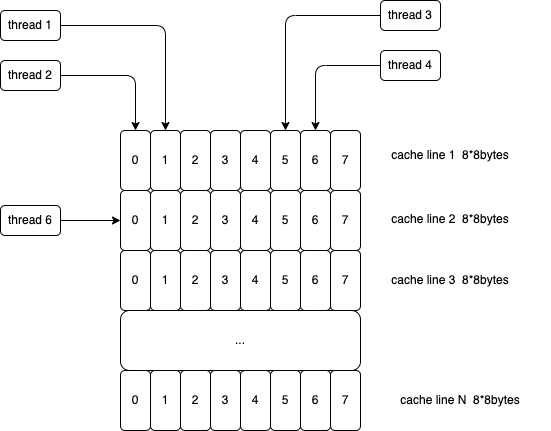

The diagram above was exported from draw.io. Its source (the exported page's mxGraphModel, read from the mxfile embedded in the PNG):
<mxGraphModel dx="1298" dy="811" grid="1" gridSize="10" guides="1" tooltips="1" connect="1" arrows="1" fold="1" page="1" pageScale="1" pageWidth="1169" pageHeight="827" math="0" shadow="0">
  <root>
    <mxCell id="0" />
    <mxCell id="1" parent="0" />
    <mxCell id="S2wbanjL5D0EnH1TKqZK-1" value="0" style="rounded=1;whiteSpace=wrap;html=1;" parent="1" vertex="1">
      <mxGeometry x="170" y="310" width="30" height="60" as="geometry" />
    </mxCell>
    <mxCell id="S2wbanjL5D0EnH1TKqZK-2" value="1" style="rounded=1;whiteSpace=wrap;html=1;" parent="1" vertex="1">
      <mxGeometry x="200" y="310" width="30" height="60" as="geometry" />
    </mxCell>
    <mxCell id="S2wbanjL5D0EnH1TKqZK-5" value="2" style="rounded=1;whiteSpace=wrap;html=1;" parent="1" vertex="1">
      <mxGeometry x="230" y="310" width="30" height="60" as="geometry" />
    </mxCell>
    <mxCell id="S2wbanjL5D0EnH1TKqZK-6" value="3" style="rounded=1;whiteSpace=wrap;html=1;" parent="1" vertex="1">
      <mxGeometry x="260" y="310" width="30" height="60" as="geometry" />
    </mxCell>
    <mxCell id="S2wbanjL5D0EnH1TKqZK-7" value="4" style="rounded=1;whiteSpace=wrap;html=1;" parent="1" vertex="1">
      <mxGeometry x="290" y="310" width="30" height="60" as="geometry" />
    </mxCell>
    <mxCell id="S2wbanjL5D0EnH1TKqZK-8" value="5" style="rounded=1;whiteSpace=wrap;html=1;" parent="1" vertex="1">
      <mxGeometry x="320" y="310" width="30" height="60" as="geometry" />
    </mxCell>
    <mxCell id="S2wbanjL5D0EnH1TKqZK-9" value="6" style="rounded=1;whiteSpace=wrap;html=1;" parent="1" vertex="1">
      <mxGeometry x="350" y="310" width="30" height="60" as="geometry" />
    </mxCell>
    <mxCell id="S2wbanjL5D0EnH1TKqZK-10" value="7" style="rounded=1;whiteSpace=wrap;html=1;" parent="1" vertex="1">
      <mxGeometry x="380" y="310" width="30" height="60" as="geometry" />
    </mxCell>
    <mxCell id="S2wbanjL5D0EnH1TKqZK-19" value="0" style="rounded=1;whiteSpace=wrap;html=1;" parent="1" vertex="1">
      <mxGeometry x="170" y="370" width="30" height="60" as="geometry" />
    </mxCell>
    <mxCell id="S2wbanjL5D0EnH1TKqZK-20" value="1" style="rounded=1;whiteSpace=wrap;html=1;" parent="1" vertex="1">
      <mxGeometry x="200" y="370" width="30" height="60" as="geometry" />
    </mxCell>
    <mxCell id="S2wbanjL5D0EnH1TKqZK-21" value="2" style="rounded=1;whiteSpace=wrap;html=1;" parent="1" vertex="1">
      <mxGeometry x="230" y="370" width="30" height="60" as="geometry" />
    </mxCell>
    <mxCell id="S2wbanjL5D0EnH1TKqZK-22" value="3" style="rounded=1;whiteSpace=wrap;html=1;" parent="1" vertex="1">
      <mxGeometry x="260" y="370" width="30" height="60" as="geometry" />
    </mxCell>
    <mxCell id="S2wbanjL5D0EnH1TKqZK-23" value="4" style="rounded=1;whiteSpace=wrap;html=1;" parent="1" vertex="1">
      <mxGeometry x="290" y="370" width="30" height="60" as="geometry" />
    </mxCell>
    <mxCell id="S2wbanjL5D0EnH1TKqZK-24" value="5" style="rounded=1;whiteSpace=wrap;html=1;" parent="1" vertex="1">
      <mxGeometry x="320" y="370" width="30" height="60" as="geometry" />
    </mxCell>
    <mxCell id="S2wbanjL5D0EnH1TKqZK-25" value="6" style="rounded=1;whiteSpace=wrap;html=1;" parent="1" vertex="1">
      <mxGeometry x="350" y="370" width="30" height="60" as="geometry" />
    </mxCell>
    <mxCell id="S2wbanjL5D0EnH1TKqZK-26" value="7" style="rounded=1;whiteSpace=wrap;html=1;" parent="1" vertex="1">
      <mxGeometry x="380" y="370" width="30" height="60" as="geometry" />
    </mxCell>
    <mxCell id="S2wbanjL5D0EnH1TKqZK-27" value="0" style="rounded=1;whiteSpace=wrap;html=1;" parent="1" vertex="1">
      <mxGeometry x="170" y="430" width="30" height="60" as="geometry" />
    </mxCell>
    <mxCell id="S2wbanjL5D0EnH1TKqZK-28" value="1" style="rounded=1;whiteSpace=wrap;html=1;" parent="1" vertex="1">
      <mxGeometry x="200" y="430" width="30" height="60" as="geometry" />
    </mxCell>
    <mxCell id="S2wbanjL5D0EnH1TKqZK-29" value="2" style="rounded=1;whiteSpace=wrap;html=1;" parent="1" vertex="1">
      <mxGeometry x="230" y="430" width="30" height="60" as="geometry" />
    </mxCell>
    <mxCell id="S2wbanjL5D0EnH1TKqZK-30" value="3" style="rounded=1;whiteSpace=wrap;html=1;" parent="1" vertex="1">
      <mxGeometry x="260" y="430" width="30" height="60" as="geometry" />
    </mxCell>
    <mxCell id="S2wbanjL5D0EnH1TKqZK-31" value="4" style="rounded=1;whiteSpace=wrap;html=1;" parent="1" vertex="1">
      <mxGeometry x="290" y="430" width="30" height="60" as="geometry" />
    </mxCell>
    <mxCell id="S2wbanjL5D0EnH1TKqZK-32" value="5" style="rounded=1;whiteSpace=wrap;html=1;" parent="1" vertex="1">
      <mxGeometry x="320" y="430" width="30" height="60" as="geometry" />
    </mxCell>
    <mxCell id="S2wbanjL5D0EnH1TKqZK-33" value="6" style="rounded=1;whiteSpace=wrap;html=1;" parent="1" vertex="1">
      <mxGeometry x="350" y="430" width="30" height="60" as="geometry" />
    </mxCell>
    <mxCell id="S2wbanjL5D0EnH1TKqZK-34" value="7" style="rounded=1;whiteSpace=wrap;html=1;" parent="1" vertex="1">
      <mxGeometry x="380" y="430" width="30" height="60" as="geometry" />
    </mxCell>
    <mxCell id="S2wbanjL5D0EnH1TKqZK-35" value="..." style="rounded=1;whiteSpace=wrap;html=1;" parent="1" vertex="1">
      <mxGeometry x="170" y="490" width="240" height="60" as="geometry" />
    </mxCell>
    <mxCell id="S2wbanjL5D0EnH1TKqZK-43" value="cache line 1&amp;nbsp; 8*8bytes" style="text;html=1;strokeColor=none;fillColor=none;align=center;verticalAlign=middle;whiteSpace=wrap;rounded=1;" parent="1" vertex="1">
      <mxGeometry x="410" y="320" width="180" height="30" as="geometry" />
    </mxCell>
    <mxCell id="S2wbanjL5D0EnH1TKqZK-44" value="cache line 2&amp;nbsp; 8*8bytes" style="text;html=1;strokeColor=none;fillColor=none;align=center;verticalAlign=middle;whiteSpace=wrap;rounded=1;" parent="1" vertex="1">
      <mxGeometry x="410" y="384" width="180" height="30" as="geometry" />
    </mxCell>
    <mxCell id="S2wbanjL5D0EnH1TKqZK-45" value="cache line 3&amp;nbsp; 8*8bytes" style="text;html=1;strokeColor=none;fillColor=none;align=center;verticalAlign=middle;whiteSpace=wrap;rounded=1;" parent="1" vertex="1">
      <mxGeometry x="410" y="445" width="180" height="30" as="geometry" />
    </mxCell>
    <mxCell id="S2wbanjL5D0EnH1TKqZK-48" value="0" style="rounded=1;whiteSpace=wrap;html=1;" parent="1" vertex="1">
      <mxGeometry x="170" y="550" width="30" height="60" as="geometry" />
    </mxCell>
    <mxCell id="S2wbanjL5D0EnH1TKqZK-49" value="1" style="rounded=1;whiteSpace=wrap;html=1;" parent="1" vertex="1">
      <mxGeometry x="200" y="550" width="30" height="60" as="geometry" />
    </mxCell>
    <mxCell id="S2wbanjL5D0EnH1TKqZK-50" value="2" style="rounded=1;whiteSpace=wrap;html=1;" parent="1" vertex="1">
      <mxGeometry x="230" y="550" width="30" height="60" as="geometry" />
    </mxCell>
    <mxCell id="S2wbanjL5D0EnH1TKqZK-51" value="3" style="rounded=1;whiteSpace=wrap;html=1;" parent="1" vertex="1">
      <mxGeometry x="260" y="550" width="30" height="60" as="geometry" />
    </mxCell>
    <mxCell id="S2wbanjL5D0EnH1TKqZK-52" value="4" style="rounded=1;whiteSpace=wrap;html=1;" parent="1" vertex="1">
      <mxGeometry x="290" y="550" width="30" height="60" as="geometry" />
    </mxCell>
    <mxCell id="S2wbanjL5D0EnH1TKqZK-53" value="5" style="rounded=1;whiteSpace=wrap;html=1;" parent="1" vertex="1">
      <mxGeometry x="320" y="550" width="30" height="60" as="geometry" />
    </mxCell>
    <mxCell id="S2wbanjL5D0EnH1TKqZK-54" value="6" style="rounded=1;whiteSpace=wrap;html=1;" parent="1" vertex="1">
      <mxGeometry x="350" y="550" width="30" height="60" as="geometry" />
    </mxCell>
    <mxCell id="S2wbanjL5D0EnH1TKqZK-55" value="7" style="rounded=1;whiteSpace=wrap;html=1;" parent="1" vertex="1">
      <mxGeometry x="380" y="550" width="30" height="60" as="geometry" />
    </mxCell>
    <mxCell id="S2wbanjL5D0EnH1TKqZK-56" value="cache line N&amp;nbsp; 8*8bytes" style="text;html=1;strokeColor=none;fillColor=none;align=center;verticalAlign=middle;whiteSpace=wrap;rounded=1;" parent="1" vertex="1">
      <mxGeometry x="420" y="565" width="180" height="30" as="geometry" />
    </mxCell>
    <mxCell id="S2wbanjL5D0EnH1TKqZK-87" style="edgeStyle=orthogonalEdgeStyle;rounded=1;orthogonalLoop=1;jettySize=auto;html=1;exitX=1;exitY=0.5;exitDx=0;exitDy=0;entryX=0.5;entryY=0;entryDx=0;entryDy=0;" parent="1" source="S2wbanjL5D0EnH1TKqZK-65" target="S2wbanjL5D0EnH1TKqZK-2" edge="1">
      <mxGeometry relative="1" as="geometry" />
    </mxCell>
    <mxCell id="S2wbanjL5D0EnH1TKqZK-65" value="thread 1" style="rounded=1;whiteSpace=wrap;html=1;" parent="1" vertex="1">
      <mxGeometry x="50" y="190" width="60" height="30" as="geometry" />
    </mxCell>
    <mxCell id="S2wbanjL5D0EnH1TKqZK-88" style="edgeStyle=orthogonalEdgeStyle;rounded=1;orthogonalLoop=1;jettySize=auto;html=1;exitX=1;exitY=0.5;exitDx=0;exitDy=0;entryX=0.5;entryY=0;entryDx=0;entryDy=0;" parent="1" source="S2wbanjL5D0EnH1TKqZK-66" target="S2wbanjL5D0EnH1TKqZK-1" edge="1">
      <mxGeometry relative="1" as="geometry" />
    </mxCell>
    <mxCell id="S2wbanjL5D0EnH1TKqZK-66" value="thread 2" style="rounded=1;whiteSpace=wrap;html=1;" parent="1" vertex="1">
      <mxGeometry x="50" y="240" width="60" height="30" as="geometry" />
    </mxCell>
    <mxCell id="S2wbanjL5D0EnH1TKqZK-85" style="edgeStyle=orthogonalEdgeStyle;rounded=1;orthogonalLoop=1;jettySize=auto;html=1;exitX=0;exitY=0.5;exitDx=0;exitDy=0;" parent="1" source="S2wbanjL5D0EnH1TKqZK-68" target="S2wbanjL5D0EnH1TKqZK-8" edge="1">
      <mxGeometry relative="1" as="geometry" />
    </mxCell>
    <mxCell id="S2wbanjL5D0EnH1TKqZK-68" value="thread 3" style="rounded=1;whiteSpace=wrap;html=1;" parent="1" vertex="1">
      <mxGeometry x="430" y="180" width="60" height="30" as="geometry" />
    </mxCell>
    <mxCell id="S2wbanjL5D0EnH1TKqZK-86" style="edgeStyle=orthogonalEdgeStyle;rounded=1;orthogonalLoop=1;jettySize=auto;html=1;exitX=0;exitY=0.5;exitDx=0;exitDy=0;entryX=0.5;entryY=0;entryDx=0;entryDy=0;" parent="1" source="S2wbanjL5D0EnH1TKqZK-71" target="S2wbanjL5D0EnH1TKqZK-9" edge="1">
      <mxGeometry relative="1" as="geometry" />
    </mxCell>
    <mxCell id="S2wbanjL5D0EnH1TKqZK-71" value="thread 4" style="rounded=1;whiteSpace=wrap;html=1;" parent="1" vertex="1">
      <mxGeometry x="430" y="230" width="60" height="30" as="geometry" />
    </mxCell>
    <mxCell id="S2wbanjL5D0EnH1TKqZK-90" style="edgeStyle=orthogonalEdgeStyle;rounded=1;orthogonalLoop=1;jettySize=auto;html=1;exitX=1;exitY=0.5;exitDx=0;exitDy=0;entryX=0;entryY=0.5;entryDx=0;entryDy=0;" parent="1" source="S2wbanjL5D0EnH1TKqZK-89" target="S2wbanjL5D0EnH1TKqZK-19" edge="1">
      <mxGeometry relative="1" as="geometry" />
    </mxCell>
    <mxCell id="S2wbanjL5D0EnH1TKqZK-89" value="thread 6" style="rounded=1;whiteSpace=wrap;html=1;" parent="1" vertex="1">
      <mxGeometry x="50" y="385" width="60" height="30" as="geometry" />
    </mxCell>
  </root>
</mxGraphModel>